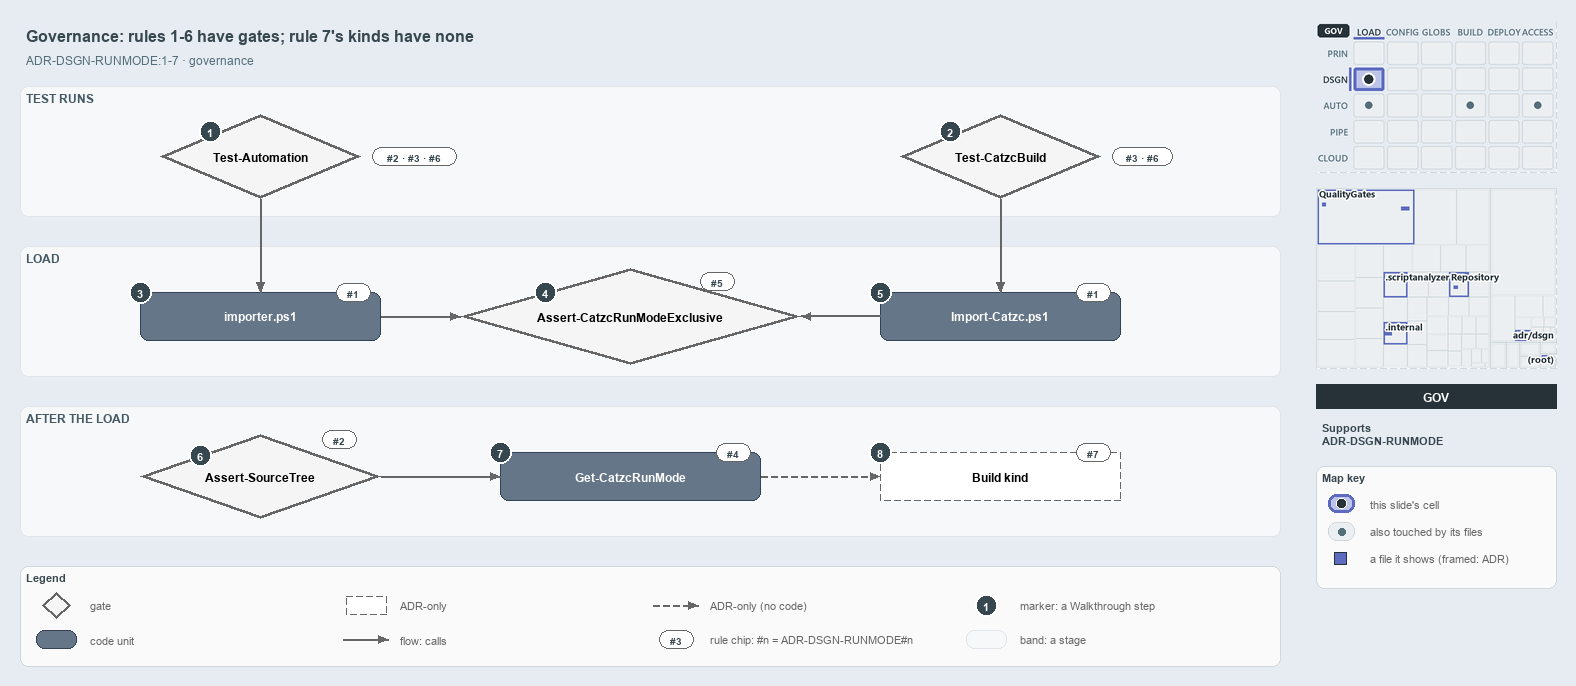

The diagram above was exported from draw.io. Its source (the exported page's mxGraphModel, read from the mxfile embedded in the PNG):
<mxGraphModel dx="1024" dy="768" grid="0" gridSize="10" guides="1" tooltips="1" connect="1" arrows="1" fold="1" page="1" pageScale="1" pageWidth="1572" pageHeight="690" background="#E6ECF2" math="0" shadow="0">
  <root>
    <mxCell id="0" />
    <mxCell id="1" parent="0" />
    <mxCell id="title" value="Governance: rules 1-6 have gates; rule 7's kinds have none" style="text;html=1;align=left;verticalAlign=middle;fontSize=16;fontStyle=1;fontColor=#37474F;" vertex="1" parent="1">
      <mxGeometry x="20" y="14" width="1260" height="30" as="geometry" />
    </mxCell>
    <mxCell id="subtitle" value="ADR-DSGN-RUNMODE:1-7 &amp;#183; governance" style="text;html=1;align=left;verticalAlign=middle;fontSize=12;fontColor=#546E7A;" vertex="1" parent="1">
      <mxGeometry x="20" y="44" width="1240" height="20" as="geometry" />
    </mxCell>
    <mxCell id="band-tests" value="TEST RUNS" style="rounded=1;html=1;arcSize=3;fillColor=#F6F8FA;strokeColor=#E1E4E8;verticalAlign=top;align=left;spacingLeft=8;fontStyle=1;fontSize=12;fontColor=#455A64;" vertex="1" parent="1">
      <mxGeometry x="20" y="80" width="1260" height="130" as="geometry" />
    </mxCell>
    <mxCell id="band-load" value="LOAD" style="rounded=1;html=1;arcSize=3;fillColor=#F6F8FA;strokeColor=#E1E4E8;verticalAlign=top;align=left;spacingLeft=8;fontStyle=1;fontSize=12;fontColor=#455A64;" vertex="1" parent="1">
      <mxGeometry x="20" y="240" width="1260" height="130" as="geometry" />
    </mxCell>
    <mxCell id="band-after" value="AFTER THE LOAD" style="rounded=1;html=1;arcSize=3;fillColor=#F6F8FA;strokeColor=#E1E4E8;verticalAlign=top;align=left;spacingLeft=8;fontStyle=1;fontSize=12;fontColor=#455A64;" vertex="1" parent="1">
      <mxGeometry x="20" y="400" width="1260" height="130" as="geometry" />
    </mxCell>
    <mxCell id="g-test-automation" value="&lt;b&gt;Test-Automation&lt;/b&gt;" style="rhombus;whiteSpace=wrap;html=1;fillColor=#f5f5f5;strokeColor=#666666;strokeWidth=3;fontSize=12;" vertex="1" parent="1">
      <mxGeometry x="160" y="108" width="200" height="84" as="geometry" />
    </mxCell>
    <mxCell id="g-test-build" value="&lt;b&gt;Test-CatzcBuild&lt;/b&gt;" style="rhombus;whiteSpace=wrap;html=1;fillColor=#f5f5f5;strokeColor=#666666;strokeWidth=3;fontSize=12;" vertex="1" parent="1">
      <mxGeometry x="900" y="108" width="200" height="84" as="geometry" />
    </mxCell>
    <mxCell id="g-importer" value="&lt;b&gt;importer.ps1&lt;/b&gt;" style="rounded=1;whiteSpace=wrap;html=1;arcSize=20;fillColor=#647687;strokeColor=#314354;fontColor=#FFFFFF;fontSize=12;" vertex="1" parent="1">
      <mxGeometry x="140" y="286" width="240" height="48" as="geometry" />
    </mxCell>
    <mxCell id="g-exclusive" value="&lt;b&gt;Assert-CatzcRunModeExclusive&lt;/b&gt;" style="rhombus;whiteSpace=wrap;html=1;fillColor=#f5f5f5;strokeColor=#666666;strokeWidth=3;fontSize=12;" vertex="1" parent="1">
      <mxGeometry x="460" y="262" width="340" height="96" as="geometry" />
    </mxCell>
    <mxCell id="g-import-catzc" value="&lt;b&gt;Import-Catzc.ps1&lt;/b&gt;" style="rounded=1;whiteSpace=wrap;html=1;arcSize=20;fillColor=#647687;strokeColor=#314354;fontColor=#FFFFFF;fontSize=12;" vertex="1" parent="1">
      <mxGeometry x="880" y="286" width="240" height="48" as="geometry" />
    </mxCell>
    <mxCell id="g-kind" value="&lt;b&gt;Build kind&lt;/b&gt;" style="rounded=1;whiteSpace=wrap;html=1;arcSize=20;fillColor=#FFFFFF;strokeColor=#666666;dashed=1;fontSize=12;" vertex="1" parent="1">
      <mxGeometry x="880" y="446" width="240" height="48" as="geometry" />
    </mxCell>
    <mxCell id="g-runmode" value="&lt;b&gt;Get-CatzcRunMode&lt;/b&gt;" style="rounded=1;whiteSpace=wrap;html=1;arcSize=20;fillColor=#647687;strokeColor=#314354;fontColor=#FFFFFF;fontSize=12;" vertex="1" parent="1">
      <mxGeometry x="500" y="446" width="260" height="48" as="geometry" />
    </mxCell>
    <mxCell id="g-sourcetree" value="&lt;b&gt;Assert-SourceTree&lt;/b&gt;" style="rhombus;whiteSpace=wrap;html=1;fillColor=#f5f5f5;strokeColor=#666666;strokeWidth=3;fontSize=12;" vertex="1" parent="1">
      <mxGeometry x="140" y="428" width="240" height="84" as="geometry" />
    </mxCell>
    <mxCell id="p-e-ta-importer-a" value="" style="text;html=1;strokeColor=none;fillColor=none;" vertex="1" parent="1">
      <mxGeometry x="260" y="192" width="1" height="1" as="geometry" />
    </mxCell>
    <mxCell id="p-e-ta-importer-b" value="" style="text;html=1;strokeColor=none;fillColor=none;" vertex="1" parent="1">
      <mxGeometry x="260" y="286" width="1" height="1" as="geometry" />
    </mxCell>
    <mxCell id="e-ta-importer" value="" style="edgeStyle=orthogonalEdgeStyle;rounded=1;html=1;fontSize=11;endArrow=block;strokeColor=#666666;" edge="1" parent="1" source="p-e-ta-importer-a" target="p-e-ta-importer-b">
      <mxGeometry relative="1" as="geometry" />
    </mxCell>
    <mxCell id="p-e-tb-import-a" value="" style="text;html=1;strokeColor=none;fillColor=none;" vertex="1" parent="1">
      <mxGeometry x="1000" y="192" width="1" height="1" as="geometry" />
    </mxCell>
    <mxCell id="p-e-tb-import-b" value="" style="text;html=1;strokeColor=none;fillColor=none;" vertex="1" parent="1">
      <mxGeometry x="1000" y="286" width="1" height="1" as="geometry" />
    </mxCell>
    <mxCell id="e-tb-import" value="" style="edgeStyle=orthogonalEdgeStyle;rounded=1;html=1;fontSize=11;endArrow=block;strokeColor=#666666;" edge="1" parent="1" source="p-e-tb-import-a" target="p-e-tb-import-b">
      <mxGeometry relative="1" as="geometry" />
    </mxCell>
    <mxCell id="p-e-importer-exclusive-a" value="" style="text;html=1;strokeColor=none;fillColor=none;" vertex="1" parent="1">
      <mxGeometry x="380" y="310" width="1" height="1" as="geometry" />
    </mxCell>
    <mxCell id="p-e-importer-exclusive-b" value="" style="text;html=1;strokeColor=none;fillColor=none;" vertex="1" parent="1">
      <mxGeometry x="460" y="310" width="1" height="1" as="geometry" />
    </mxCell>
    <mxCell id="e-importer-exclusive" value="" style="edgeStyle=orthogonalEdgeStyle;rounded=1;html=1;fontSize=11;endArrow=block;strokeColor=#666666;" edge="1" parent="1" source="p-e-importer-exclusive-a" target="p-e-importer-exclusive-b">
      <mxGeometry relative="1" as="geometry" />
    </mxCell>
    <mxCell id="p-e-import-exclusive-a" value="" style="text;html=1;strokeColor=none;fillColor=none;" vertex="1" parent="1">
      <mxGeometry x="880" y="310" width="1" height="1" as="geometry" />
    </mxCell>
    <mxCell id="p-e-import-exclusive-b" value="" style="text;html=1;strokeColor=none;fillColor=none;" vertex="1" parent="1">
      <mxGeometry x="800" y="310" width="1" height="1" as="geometry" />
    </mxCell>
    <mxCell id="e-import-exclusive" value="" style="edgeStyle=orthogonalEdgeStyle;rounded=1;html=1;fontSize=11;endArrow=block;strokeColor=#666666;" edge="1" parent="1" source="p-e-import-exclusive-a" target="p-e-import-exclusive-b">
      <mxGeometry relative="1" as="geometry" />
    </mxCell>
    <mxCell id="p-e-sourcetree-runmode-a" value="" style="text;html=1;strokeColor=none;fillColor=none;" vertex="1" parent="1">
      <mxGeometry x="380" y="470" width="1" height="1" as="geometry" />
    </mxCell>
    <mxCell id="p-e-sourcetree-runmode-b" value="" style="text;html=1;strokeColor=none;fillColor=none;" vertex="1" parent="1">
      <mxGeometry x="500" y="470" width="1" height="1" as="geometry" />
    </mxCell>
    <mxCell id="e-sourcetree-runmode" value="" style="edgeStyle=orthogonalEdgeStyle;rounded=1;html=1;fontSize=11;endArrow=block;strokeColor=#666666;" edge="1" parent="1" source="p-e-sourcetree-runmode-a" target="p-e-sourcetree-runmode-b">
      <mxGeometry relative="1" as="geometry" />
    </mxCell>
    <mxCell id="p-e-runmode-kind-a" value="" style="text;html=1;strokeColor=none;fillColor=none;" vertex="1" parent="1">
      <mxGeometry x="760" y="470" width="1" height="1" as="geometry" />
    </mxCell>
    <mxCell id="p-e-runmode-kind-b" value="" style="text;html=1;strokeColor=none;fillColor=none;" vertex="1" parent="1">
      <mxGeometry x="880" y="470" width="1" height="1" as="geometry" />
    </mxCell>
    <mxCell id="e-runmode-kind" value="" style="edgeStyle=orthogonalEdgeStyle;rounded=1;html=1;fontSize=11;endArrow=block;strokeColor=#666666;dashed=1;" edge="1" parent="1" source="p-e-runmode-kind-a" target="p-e-runmode-kind-b">
      <mxGeometry relative="1" as="geometry" />
    </mxCell>
    <mxCell id="chip-ta" value="#2 &amp;#183; #3 &amp;#183; #6" style="rounded=1;arcSize=50;whiteSpace=wrap;html=1;fillColor=#FFFFFF;strokeColor=#666666;fontColor=#37474F;fontStyle=1;fontSize=10.5;" vertex="1" parent="1">
      <mxGeometry x="372" y="141" width="84" height="18" as="geometry" />
    </mxCell>
    <mxCell id="chip-tb" value="#3 &amp;#183; #6" style="rounded=1;arcSize=50;whiteSpace=wrap;html=1;fillColor=#FFFFFF;strokeColor=#666666;fontColor=#37474F;fontStyle=1;fontSize=10.5;" vertex="1" parent="1">
      <mxGeometry x="1112" y="141" width="60" height="18" as="geometry" />
    </mxCell>
    <mxCell id="chip-importer" value="#1" style="rounded=1;arcSize=50;whiteSpace=wrap;html=1;fillColor=#FFFFFF;strokeColor=#666666;fontColor=#37474F;fontStyle=1;fontSize=10.5;" vertex="1" parent="1">
      <mxGeometry x="336" y="277" width="34" height="18" as="geometry" />
    </mxCell>
    <mxCell id="chip-exclusive" value="#5" style="rounded=1;arcSize=50;whiteSpace=wrap;html=1;fillColor=#FFFFFF;strokeColor=#666666;fontColor=#37474F;fontStyle=1;fontSize=10.5;" vertex="1" parent="1">
      <mxGeometry x="700" y="266" width="34" height="18" as="geometry" />
    </mxCell>
    <mxCell id="chip-import" value="#1" style="rounded=1;arcSize=50;whiteSpace=wrap;html=1;fillColor=#FFFFFF;strokeColor=#666666;fontColor=#37474F;fontStyle=1;fontSize=10.5;" vertex="1" parent="1">
      <mxGeometry x="1076" y="277" width="34" height="18" as="geometry" />
    </mxCell>
    <mxCell id="chip-kind" value="#7" style="rounded=1;arcSize=50;whiteSpace=wrap;html=1;fillColor=#FFFFFF;strokeColor=#666666;fontColor=#37474F;fontStyle=1;fontSize=10.5;" vertex="1" parent="1">
      <mxGeometry x="1076" y="437" width="34" height="18" as="geometry" />
    </mxCell>
    <mxCell id="chip-runmode" value="#4" style="rounded=1;arcSize=50;whiteSpace=wrap;html=1;fillColor=#FFFFFF;strokeColor=#666666;fontColor=#37474F;fontStyle=1;fontSize=10.5;" vertex="1" parent="1">
      <mxGeometry x="716" y="437" width="34" height="18" as="geometry" />
    </mxCell>
    <mxCell id="chip-sourcetree" value="#2" style="rounded=1;arcSize=50;whiteSpace=wrap;html=1;fillColor=#FFFFFF;strokeColor=#666666;fontColor=#37474F;fontStyle=1;fontSize=10.5;" vertex="1" parent="1">
      <mxGeometry x="322" y="424" width="34" height="18" as="geometry" />
    </mxCell>
    <mxCell id="mark-1" value="1" style="ellipse;html=1;fillColor=#37474F;strokeColor=#FFFFFF;strokeWidth=2;fontColor=#FFFFFF;fontStyle=1;fontSize=11;" vertex="1" parent="1">
      <mxGeometry x="199" y="114" width="22" height="22" as="geometry" />
    </mxCell>
    <mxCell id="mark-2" value="2" style="ellipse;html=1;fillColor=#37474F;strokeColor=#FFFFFF;strokeWidth=2;fontColor=#FFFFFF;fontStyle=1;fontSize=11;" vertex="1" parent="1">
      <mxGeometry x="939" y="114" width="22" height="22" as="geometry" />
    </mxCell>
    <mxCell id="mark-3" value="3" style="ellipse;html=1;fillColor=#37474F;strokeColor=#FFFFFF;strokeWidth=2;fontColor=#FFFFFF;fontStyle=1;fontSize=11;" vertex="1" parent="1">
      <mxGeometry x="129" y="275" width="22" height="22" as="geometry" />
    </mxCell>
    <mxCell id="mark-4" value="4" style="ellipse;html=1;fillColor=#37474F;strokeColor=#FFFFFF;strokeWidth=2;fontColor=#FFFFFF;fontStyle=1;fontSize=11;" vertex="1" parent="1">
      <mxGeometry x="534" y="275" width="22" height="22" as="geometry" />
    </mxCell>
    <mxCell id="mark-5" value="5" style="ellipse;html=1;fillColor=#37474F;strokeColor=#FFFFFF;strokeWidth=2;fontColor=#FFFFFF;fontStyle=1;fontSize=11;" vertex="1" parent="1">
      <mxGeometry x="869" y="275" width="22" height="22" as="geometry" />
    </mxCell>
    <mxCell id="mark-6" value="6" style="ellipse;html=1;fillColor=#37474F;strokeColor=#FFFFFF;strokeWidth=2;fontColor=#FFFFFF;fontStyle=1;fontSize=11;" vertex="1" parent="1">
      <mxGeometry x="189" y="438" width="22" height="22" as="geometry" />
    </mxCell>
    <mxCell id="mark-7" value="7" style="ellipse;html=1;fillColor=#37474F;strokeColor=#FFFFFF;strokeWidth=2;fontColor=#FFFFFF;fontStyle=1;fontSize=11;" vertex="1" parent="1">
      <mxGeometry x="489" y="435" width="22" height="22" as="geometry" />
    </mxCell>
    <mxCell id="mark-8" value="8" style="ellipse;html=1;fillColor=#37474F;strokeColor=#FFFFFF;strokeWidth=2;fontColor=#FFFFFF;fontStyle=1;fontSize=11;" vertex="1" parent="1">
      <mxGeometry x="869" y="435" width="22" height="22" as="geometry" />
    </mxCell>
    <mxCell id="legend" value="&lt;b&gt;Legend&lt;/b&gt;" style="rounded=1;whiteSpace=wrap;html=1;arcSize=6;fillColor=#FAFAFA;strokeColor=#CFD8DC;align=left;verticalAlign=top;spacing=8;fontSize=11;fontColor=#37474F;" vertex="1" parent="1">
      <mxGeometry x="20" y="560" width="1260" height="100" as="geometry" />
    </mxCell>
    <mxCell id="legend-0" value="" style="rhombus;whiteSpace=wrap;html=1;fillColor=#f5f5f5;strokeColor=#666666;strokeWidth=3;" vertex="1" parent="1">
      <mxGeometry x="42" y="586" width="28" height="26" as="geometry" />
    </mxCell>
    <mxCell id="legend-0-text" value="gate" style="text;html=1;align=left;verticalAlign=middle;fontSize=11;fontColor=#666666;" vertex="1" parent="1">
      <mxGeometry x="84" y="589" width="260" height="20" as="geometry" />
    </mxCell>
    <mxCell id="legend-1" value="" style="rounded=1;whiteSpace=wrap;html=1;arcSize=20;fillColor=#647687;strokeColor=#314354;fontColor=#FFFFFF;" vertex="1" parent="1">
      <mxGeometry x="36" y="624" width="40" height="18" as="geometry" />
    </mxCell>
    <mxCell id="legend-1-text" value="code unit" style="text;html=1;align=left;verticalAlign=middle;fontSize=11;fontColor=#666666;" vertex="1" parent="1">
      <mxGeometry x="84" y="623" width="260" height="20" as="geometry" />
    </mxCell>
    <mxCell id="legend-2" value="" style="rounded=1;whiteSpace=wrap;html=1;arcSize=20;fillColor=#FFFFFF;strokeColor=#666666;dashed=1;" vertex="1" parent="1">
      <mxGeometry x="346" y="590" width="40" height="18" as="geometry" />
    </mxCell>
    <mxCell id="legend-2-text" value="ADR-only" style="text;html=1;align=left;verticalAlign=middle;fontSize=11;fontColor=#666666;" vertex="1" parent="1">
      <mxGeometry x="394" y="589" width="260" height="20" as="geometry" />
    </mxCell>
    <mxCell id="p-legend-3-a" value="" style="text;html=1;strokeColor=none;fillColor=none;" vertex="1" parent="1">
      <mxGeometry x="342" y="633" width="1" height="1" as="geometry" />
    </mxCell>
    <mxCell id="p-legend-3-b" value="" style="text;html=1;strokeColor=none;fillColor=none;" vertex="1" parent="1">
      <mxGeometry x="388" y="633" width="1" height="1" as="geometry" />
    </mxCell>
    <mxCell id="legend-3" value="" style="edgeStyle=orthogonalEdgeStyle;rounded=1;html=1;fontSize=11;endArrow=block;strokeColor=#666666;" edge="1" parent="1" source="p-legend-3-a" target="p-legend-3-b">
      <mxGeometry relative="1" as="geometry" />
    </mxCell>
    <mxCell id="legend-3-text" value="flow: calls" style="text;html=1;align=left;verticalAlign=middle;fontSize=11;fontColor=#666666;" vertex="1" parent="1">
      <mxGeometry x="394" y="623" width="260" height="20" as="geometry" />
    </mxCell>
    <mxCell id="p-legend-4-a" value="" style="text;html=1;strokeColor=none;fillColor=none;" vertex="1" parent="1">
      <mxGeometry x="652" y="599" width="1" height="1" as="geometry" />
    </mxCell>
    <mxCell id="p-legend-4-b" value="" style="text;html=1;strokeColor=none;fillColor=none;" vertex="1" parent="1">
      <mxGeometry x="698" y="599" width="1" height="1" as="geometry" />
    </mxCell>
    <mxCell id="legend-4" value="" style="edgeStyle=orthogonalEdgeStyle;rounded=1;html=1;fontSize=11;endArrow=block;strokeColor=#666666;dashed=1;" edge="1" parent="1" source="p-legend-4-a" target="p-legend-4-b">
      <mxGeometry relative="1" as="geometry" />
    </mxCell>
    <mxCell id="legend-4-text" value="ADR-only (no code)" style="text;html=1;align=left;verticalAlign=middle;fontSize=11;fontColor=#666666;" vertex="1" parent="1">
      <mxGeometry x="704" y="589" width="260" height="20" as="geometry" />
    </mxCell>
    <mxCell id="legend-5" value="#3" style="rounded=1;arcSize=50;whiteSpace=wrap;html=1;fillColor=#FFFFFF;strokeColor=#666666;fontColor=#37474F;fontStyle=1;fontSize=10.5;" vertex="1" parent="1">
      <mxGeometry x="659" y="624" width="34" height="18" as="geometry" />
    </mxCell>
    <mxCell id="legend-5-text" value="rule chip: #n = ADR-DSGN-RUNMODE#n" style="text;html=1;align=left;verticalAlign=middle;fontSize=11;fontColor=#666666;" vertex="1" parent="1">
      <mxGeometry x="704" y="623" width="260" height="20" as="geometry" />
    </mxCell>
    <mxCell id="legend-6" value="1" style="ellipse;html=1;fillColor=#37474F;strokeColor=#FFFFFF;strokeWidth=2;fontColor=#FFFFFF;fontStyle=1;fontSize=11;" vertex="1" parent="1">
      <mxGeometry x="975" y="588" width="22" height="22" as="geometry" />
    </mxCell>
    <mxCell id="legend-6-text" value="marker: a Walkthrough step" style="text;html=1;align=left;verticalAlign=middle;fontSize=11;fontColor=#666666;" vertex="1" parent="1">
      <mxGeometry x="1014" y="589" width="260" height="20" as="geometry" />
    </mxCell>
    <mxCell id="legend-7" value="" style="rounded=1;html=1;arcSize=3;fillColor=#F6F8FA;strokeColor=#E1E4E8;" vertex="1" parent="1">
      <mxGeometry x="966" y="624" width="40" height="18" as="geometry" />
    </mxCell>
    <mxCell id="legend-7-text" value="band: a stage" style="text;html=1;align=left;verticalAlign=middle;fontSize=11;fontColor=#666666;" vertex="1" parent="1">
      <mxGeometry x="1014" y="623" width="260" height="20" as="geometry" />
    </mxCell>
    <mxCell id="minimap-stack" value="" style="shape=image;html=1;imageAspect=0;aspect=fixed;verticalLabelPosition=bottom;strokeColor=#CFD8DC;dashed=1;fillColor=#FAFAFA;image=data:image/png,(base64 omitted: 16092 chars);" vertex="1" parent="1">
      <mxGeometry x="1316" y="16" width="240" height="150" as="geometry" />
    </mxCell>
    <mxCell id="minimap-tree" value="" style="shape=image;html=1;imageAspect=0;aspect=fixed;verticalLabelPosition=bottom;strokeColor=#CFD8DC;dashed=1;fillColor=#FAFAFA;image=data:image/png,(base64 omitted: 20724 chars);" vertex="1" parent="1">
      <mxGeometry x="1316" y="182" width="240" height="180" as="geometry" />
    </mxCell>
    <mxCell id="lens-badge" value="GOV" style="rounded=0;whiteSpace=wrap;html=1;align=center;verticalAlign=middle;fontSize=12;fontStyle=1;fontColor=#FFFFFF;fillColor=#263238;strokeColor=none;" vertex="1" parent="1">
      <mxGeometry x="1316" y="378" width="240" height="24" as="geometry" />
    </mxCell>
    <mxCell id="supports" value="&lt;b&gt;Supports&lt;/b&gt;&lt;br&gt;ADR-DSGN-RUNMODE" style="text;html=1;whiteSpace=wrap;align=left;verticalAlign=top;fontSize=11;fontColor=#37474F;" vertex="1" parent="1">
      <mxGeometry x="1316" y="410" width="240" height="38" as="geometry" />
    </mxCell>
    <mxCell id="mapkey" value="&lt;b&gt;Map key&lt;/b&gt;" style="rounded=1;whiteSpace=wrap;html=1;arcSize=6;fillColor=#FAFAFA;strokeColor=#CFD8DC;align=left;verticalAlign=top;spacing=8;fontSize=11;fontColor=#37474F;" vertex="1" parent="1">
      <mxGeometry x="1316" y="460" width="240" height="122" as="geometry" />
    </mxCell>
    <mxCell id="mapkey-here" value="" style="rounded=1;arcSize=20;html=1;fillColor=#BEC4E6;strokeColor=#5C6BC0;strokeWidth=3;" vertex="1" parent="1">
      <mxGeometry x="1328" y="488" width="26" height="18" as="geometry" />
    </mxCell>
    <mxCell id="mapkey-here-dot" value="" style="ellipse;html=1;fillColor=#263238;strokeColor=#FFFFFF;strokeWidth=1.5;" vertex="1" parent="1">
      <mxGeometry x="1336" y="492" width="10" height="10" as="geometry" />
    </mxCell>
    <mxCell id="mapkey-here-text" value="this slide's cell" style="text;html=1;align=left;verticalAlign=middle;fontSize=11;fontColor=#666666;" vertex="1" parent="1">
      <mxGeometry x="1364" y="487" width="180" height="20" as="geometry" />
    </mxCell>
    <mxCell id="mapkey-touched" value="" style="rounded=1;arcSize=20;html=1;fillColor=#ECEFF1;strokeColor=#CFD8DC;" vertex="1" parent="1">
      <mxGeometry x="1328" y="516" width="26" height="18" as="geometry" />
    </mxCell>
    <mxCell id="mapkey-touched-dot" value="" style="ellipse;html=1;fillColor=#546E7A;strokeColor=none;" vertex="1" parent="1">
      <mxGeometry x="1338" y="522" width="7" height="7" as="geometry" />
    </mxCell>
    <mxCell id="mapkey-touched-text" value="also touched by its files" style="text;html=1;align=left;verticalAlign=middle;fontSize=11;fontColor=#666666;" vertex="1" parent="1">
      <mxGeometry x="1364" y="515" width="180" height="20" as="geometry" />
    </mxCell>
    <mxCell id="mapkey-file" value="" style="rounded=0;html=1;fillColor=#5C6BC0;strokeColor=#263238;strokeWidth=1.5;" vertex="1" parent="1">
      <mxGeometry x="1334" y="546" width="12" height="12" as="geometry" />
    </mxCell>
    <mxCell id="mapkey-file-text" value="a file it shows (framed: ADR)" style="text;html=1;align=left;verticalAlign=middle;fontSize=11;fontColor=#666666;" vertex="1" parent="1">
      <mxGeometry x="1364" y="542" width="180" height="20" as="geometry" />
    </mxCell>
  </root>
</mxGraphModel>